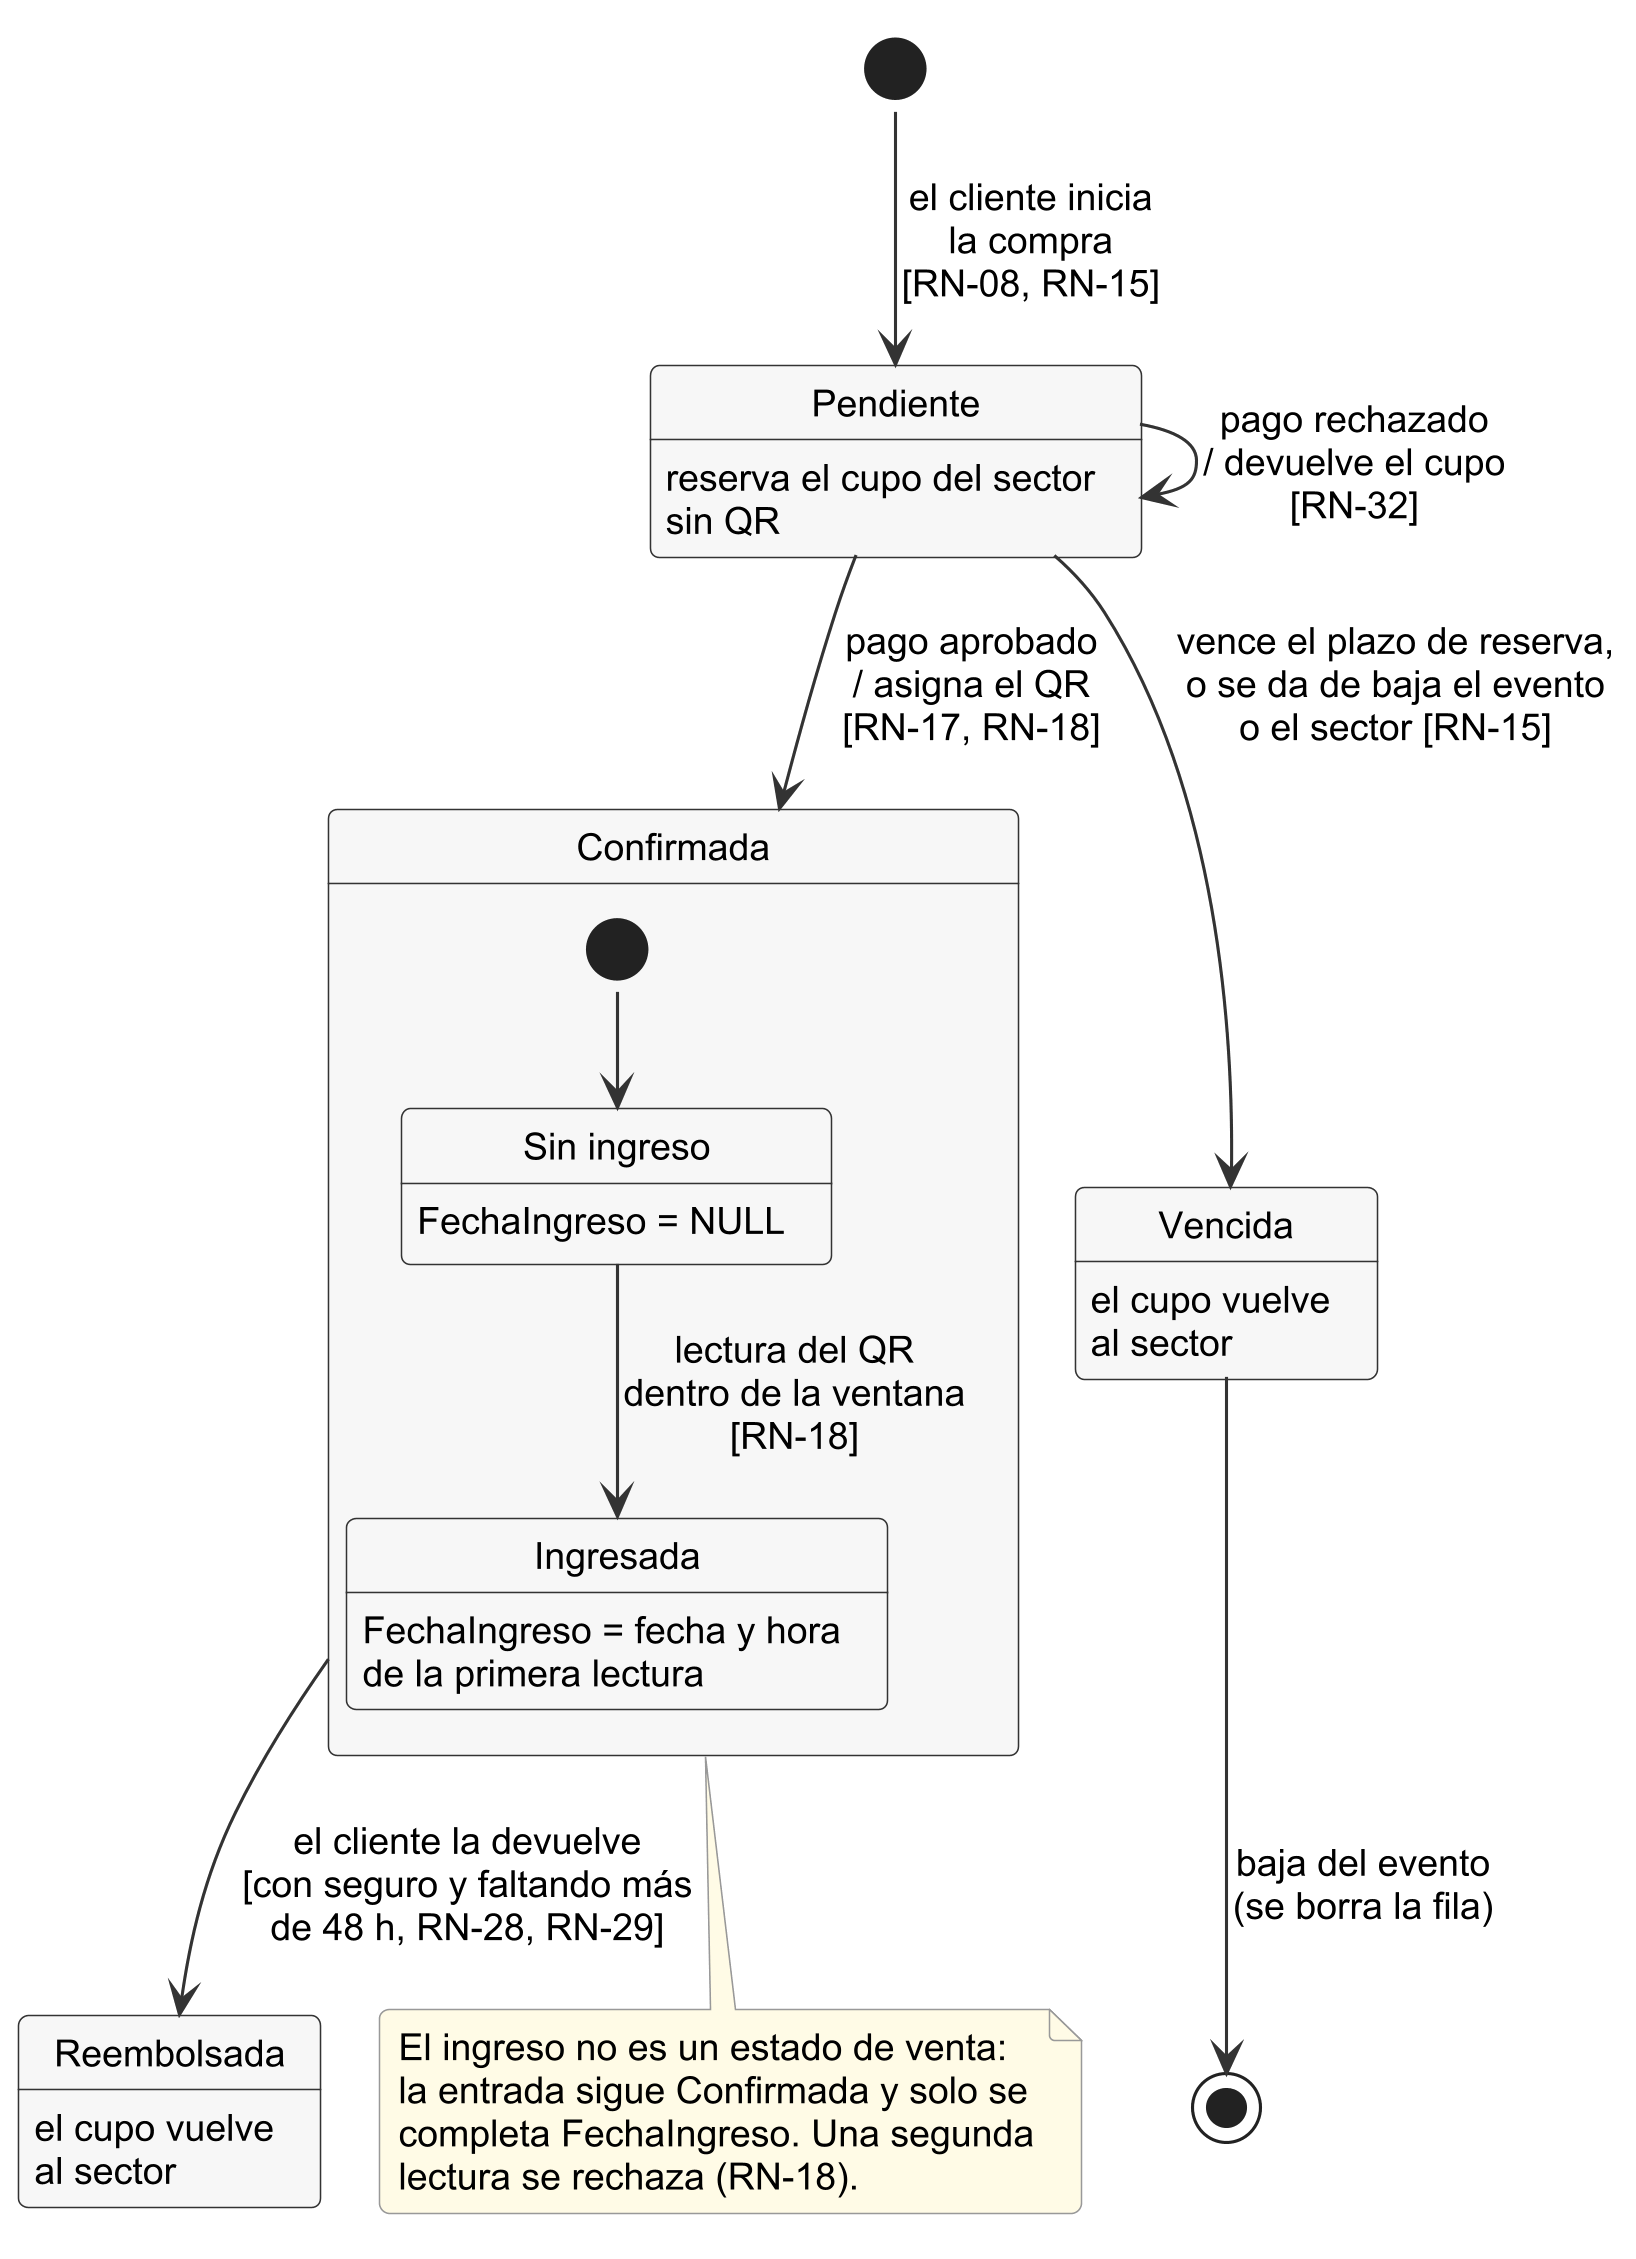

The diagram above was rendered by PlantUML. Its source (embedded in the PNG):
@startuml estados-entrada
skinparamlocked dpi 300
!include _estilo.iuml
' Fuente: Entidade/EstadoEntrada.cs, CHECK de Entradas.Estado, Repo/GestorCompras.cs,
' Repo/GestorIngresos.cs, Datos/RepositorioCompras.cs, Datos/RepositorioEntradas.cs.
' Los cuatro estados son exactamente los del enum y los del CHECK de la base.

state Pendiente : reserva el cupo del sector\nsin QR
state Confirmada {
  state "Sin ingreso" as SinIngreso : FechaIngreso = NULL
  state "Ingresada" as Ingresada : FechaIngreso = fecha y hora\nde la primera lectura
  [*] --> SinIngreso
  SinIngreso --> Ingresada : lectura del QR\ndentro de la ventana\n[RN-18]
}
state Reembolsada : el cupo vuelve\nal sector
state Vencida : el cupo vuelve\nal sector

[*] --> Pendiente : el cliente inicia\nla compra\n[RN-08, RN-15]
Pendiente --> Pendiente : pago rechazado\n/ devuelve el cupo\n[RN-32]
Pendiente --> Confirmada : pago aprobado\n/ asigna el QR\n[RN-17, RN-18]
Pendiente --> Vencida : vence el plazo de reserva,\no se da de baja el evento\no el sector [RN-15]
Confirmada --> Reembolsada : el cliente la devuelve\n[con seguro y faltando más\nde 48 h, RN-28, RN-29]
Vencida --> [*] : baja del evento\n(se borra la fila)

note bottom of Confirmada
  El ingreso no es un estado de venta:
  la entrada sigue Confirmada y solo se
  completa FechaIngreso. Una segunda
  lectura se rechaza (RN-18).
end note
@enduml